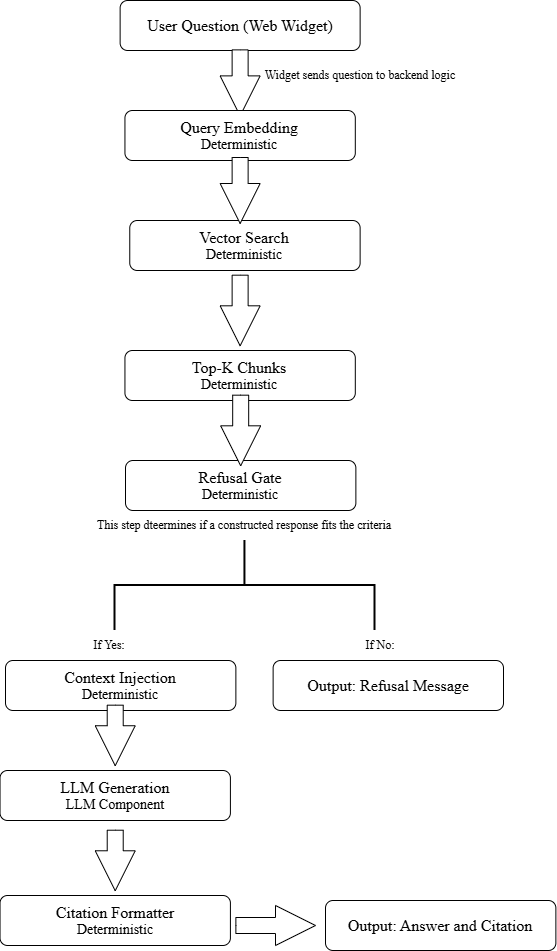

The diagram above was exported from draw.io. Its source (the exported page's mxGraphModel, read from the mxfile embedded in the PNG):
<mxGraphModel dx="1042" dy="623" grid="1" gridSize="10" guides="1" tooltips="1" connect="1" arrows="0" fold="1" page="1" pageScale="1" pageWidth="850" pageHeight="1100" background="light-dark(#FFFFFF,#000000)" math="0" shadow="0">
  <root>
    <mxCell id="0" />
    <mxCell id="1" parent="0" />
    <mxCell id="05kbIY5JauosAvbDggM7-1" parent="1" style="rounded=1;whiteSpace=wrap;html=1;" value="&lt;font style=&quot;font-size: 16px;&quot; face=&quot;Times New Roman&quot;&gt;User Question (Web Widget)&lt;/font&gt;" vertex="1">
      <mxGeometry height="50" width="240" x="304.63" y="20" as="geometry" />
    </mxCell>
    <mxCell id="05kbIY5JauosAvbDggM7-2" parent="1" style="html=1;shadow=0;dashed=0;align=center;verticalAlign=middle;shape=mxgraph.arrows2.arrow;dy=0.6;dx=40;notch=0;rotation=90;" value="" vertex="1">
      <mxGeometry height="40" width="66" x="391.63" y="82.38" as="geometry" />
    </mxCell>
    <mxCell id="05kbIY5JauosAvbDggM7-3" parent="1" style="rounded=1;whiteSpace=wrap;html=1;" value="&lt;font face=&quot;Times New Roman&quot; style=&quot;font-size: 16px;&quot;&gt;Query Embedding&lt;/font&gt;&lt;div&gt;&lt;font face=&quot;Times New Roman&quot; style=&quot;font-size: 14px;&quot;&gt;Deterministic&lt;/font&gt;&lt;/div&gt;" vertex="1">
      <mxGeometry height="50" width="230.37" x="309.44" y="130" as="geometry" />
    </mxCell>
    <mxCell id="05kbIY5JauosAvbDggM7-4" parent="1" style="text;html=1;whiteSpace=wrap;strokeColor=none;fillColor=none;align=center;verticalAlign=middle;rounded=0;autosize=1;resizable=0;fontFamily=Times New Roman;rotation=0;" value="Widget sends question to backend logic" vertex="1">
      <mxGeometry height="30" width="210" x="440" y="80" as="geometry" />
    </mxCell>
    <mxCell id="05kbIY5JauosAvbDggM7-5" parent="1" style="rounded=1;whiteSpace=wrap;html=1;" value="&lt;div&gt;&lt;font face=&quot;Times New Roman&quot; style=&quot;font-size: 16px;&quot;&gt;Vector Search&lt;/font&gt;&lt;/div&gt;&lt;div&gt;&lt;font face=&quot;Times New Roman&quot; style=&quot;font-size: 14px;&quot;&gt;Deterministic&lt;/font&gt;&lt;/div&gt;" vertex="1">
      <mxGeometry height="50" width="230.37" x="314.26" y="240" as="geometry" />
    </mxCell>
    <mxCell id="05kbIY5JauosAvbDggM7-6" parent="1" style="rounded=1;whiteSpace=wrap;html=1;" value="&lt;font face=&quot;Times New Roman&quot; style=&quot;font-size: 16px;&quot;&gt;Top-K Chunks&lt;/font&gt;&lt;div&gt;&lt;font face=&quot;Times New Roman&quot; style=&quot;font-size: 14px;&quot;&gt;Deterministic&lt;/font&gt;&lt;/div&gt;" vertex="1">
      <mxGeometry height="50" width="230.37" x="309.44" y="370" as="geometry" />
    </mxCell>
    <mxCell id="05kbIY5JauosAvbDggM7-8" parent="1" style="html=1;shadow=0;dashed=0;align=center;verticalAlign=middle;shape=mxgraph.arrows2.arrow;dy=0.6;dx=40;notch=0;rotation=90;" value="" vertex="1">
      <mxGeometry height="40" width="66" x="391.63" y="190" as="geometry" />
    </mxCell>
    <mxCell id="05kbIY5JauosAvbDggM7-9" parent="1" style="html=1;shadow=0;dashed=0;align=center;verticalAlign=middle;shape=mxgraph.arrows2.arrow;dy=0.6;dx=40;notch=0;rotation=90;" value="" vertex="1">
      <mxGeometry height="40" width="70.63" x="389.31" y="310" as="geometry" />
    </mxCell>
    <mxCell id="05kbIY5JauosAvbDggM7-10" parent="1" style="rounded=1;whiteSpace=wrap;html=1;" value="&lt;font face=&quot;Times New Roman&quot; style=&quot;font-size: 16px;&quot;&gt;Refusal Gate&lt;/font&gt;&lt;div&gt;&lt;font face=&quot;Times New Roman&quot; style=&quot;font-size: 14px;&quot;&gt;Deterministic&lt;/font&gt;&lt;/div&gt;" vertex="1">
      <mxGeometry height="50" width="230.37" x="310" y="480" as="geometry" />
    </mxCell>
    <mxCell id="05kbIY5JauosAvbDggM7-11" parent="1" style="html=1;shadow=0;dashed=0;align=center;verticalAlign=middle;shape=mxgraph.arrows2.arrow;dy=0.6;dx=40;notch=0;rotation=90;" value="" vertex="1">
      <mxGeometry height="40" width="70.63" x="389.86499999999995" y="429.995" as="geometry" />
    </mxCell>
    <mxCell id="05kbIY5JauosAvbDggM7-12" parent="1" style="text;html=1;whiteSpace=wrap;strokeColor=none;fillColor=none;align=center;verticalAlign=middle;rounded=0;autosize=1;resizable=0;fontFamily=Times New Roman;" value="This step dteermines if a constructed response fits the criteria" vertex="1">
      <mxGeometry height="30" width="320" x="269.43999999999994" y="530" as="geometry" />
    </mxCell>
    <mxCell id="05kbIY5JauosAvbDggM7-14" parent="1" style="strokeWidth=2;html=1;shape=mxgraph.flowchart.annotation_2;align=left;labelPosition=right;pointerEvents=1;direction=south;" value="" vertex="1">
      <mxGeometry height="90" width="260.1" x="299.39" y="560" as="geometry" />
    </mxCell>
    <mxCell id="05kbIY5JauosAvbDggM7-15" parent="1" style="text;html=1;whiteSpace=wrap;strokeColor=none;fillColor=none;align=center;verticalAlign=middle;rounded=0;autosize=1;resizable=0;fontFamily=Times New Roman;" value="If Yes:" vertex="1">
      <mxGeometry height="30" width="50" x="269.44" y="650" as="geometry" />
    </mxCell>
    <mxCell id="05kbIY5JauosAvbDggM7-16" parent="1" style="text;html=1;whiteSpace=wrap;strokeColor=none;fillColor=none;align=center;verticalAlign=middle;rounded=0;autosize=1;resizable=0;fontFamily=Times New Roman;" value="If No:" vertex="1">
      <mxGeometry height="30" width="50" x="540" y="650" as="geometry" />
    </mxCell>
    <mxCell id="05kbIY5JauosAvbDggM7-17" parent="1" style="rounded=1;whiteSpace=wrap;html=1;" value="&lt;font face=&quot;Times New Roman&quot; style=&quot;font-size: 16px;&quot;&gt;Output: Refusal Message&lt;/font&gt;" vertex="1">
      <mxGeometry height="50" width="230.37" x="457.63" y="680" as="geometry" />
    </mxCell>
    <mxCell id="05kbIY5JauosAvbDggM7-18" parent="1" style="rounded=1;whiteSpace=wrap;html=1;" value="&lt;font face=&quot;Times New Roman&quot;&gt;&lt;span style=&quot;font-size: 16px;&quot;&gt;Context Injection&lt;/span&gt;&lt;/font&gt;&lt;br&gt;&lt;div&gt;&lt;font face=&quot;Times New Roman&quot; style=&quot;font-size: 14px;&quot;&gt;Deterministic&lt;/font&gt;&lt;/div&gt;" vertex="1">
      <mxGeometry height="50" width="230.37" x="190" y="680" as="geometry" />
    </mxCell>
    <mxCell id="05kbIY5JauosAvbDggM7-19" parent="1" style="html=1;shadow=0;dashed=0;align=center;verticalAlign=middle;shape=mxgraph.arrows2.arrow;dy=0.6;dx=40;notch=0;rotation=90;" value="" vertex="1">
      <mxGeometry height="40" width="60.56" x="269.44" y="734.96" as="geometry" />
    </mxCell>
    <mxCell id="05kbIY5JauosAvbDggM7-20" parent="1" style="rounded=1;whiteSpace=wrap;html=1;" value="&lt;font face=&quot;Times New Roman&quot;&gt;&lt;span style=&quot;font-size: 16px;&quot;&gt;LLM Generation&lt;/span&gt;&lt;/font&gt;&lt;br&gt;&lt;div&gt;&lt;font face=&quot;Times New Roman&quot; style=&quot;font-size: 14px;&quot;&gt;LLM Component&lt;/font&gt;&lt;/div&gt;" vertex="1">
      <mxGeometry height="50" width="230.37" x="184.54" y="790" as="geometry" />
    </mxCell>
    <mxCell id="05kbIY5JauosAvbDggM7-21" parent="1" style="rounded=1;whiteSpace=wrap;html=1;" value="&lt;font face=&quot;Times New Roman&quot;&gt;&lt;span style=&quot;font-size: 16px;&quot;&gt;Citation Formatter&lt;/span&gt;&lt;/font&gt;&lt;br&gt;&lt;div&gt;&lt;font face=&quot;Times New Roman&quot; style=&quot;font-size: 14px;&quot;&gt;Deterministic&lt;/font&gt;&lt;/div&gt;" vertex="1">
      <mxGeometry height="50" width="230.37" x="184.54" y="915" as="geometry" />
    </mxCell>
    <mxCell id="05kbIY5JauosAvbDggM7-22" parent="1" style="rounded=1;whiteSpace=wrap;html=1;" value="&lt;font face=&quot;Times New Roman&quot;&gt;&lt;span style=&quot;font-size: 16px;&quot;&gt;Output: Answer and Citation&lt;/span&gt;&lt;/font&gt;" vertex="1">
      <mxGeometry height="50" width="230.37" x="510" y="920" as="geometry" />
    </mxCell>
    <mxCell id="05kbIY5JauosAvbDggM7-23" parent="1" style="html=1;shadow=0;dashed=0;align=center;verticalAlign=middle;shape=mxgraph.arrows2.arrow;dy=0.6;dx=40;notch=0;rotation=0;" value="" vertex="1">
      <mxGeometry height="40" width="79.63" x="420.37" y="925" as="geometry" />
    </mxCell>
    <mxCell id="05kbIY5JauosAvbDggM7-24" parent="1" style="html=1;shadow=0;dashed=0;align=center;verticalAlign=middle;shape=mxgraph.arrows2.arrow;dy=0.6;dx=40;notch=0;rotation=90;" value="" vertex="1">
      <mxGeometry height="40" width="60.56" x="269.43999999999994" y="860" as="geometry" />
    </mxCell>
  </root>
</mxGraphModel>